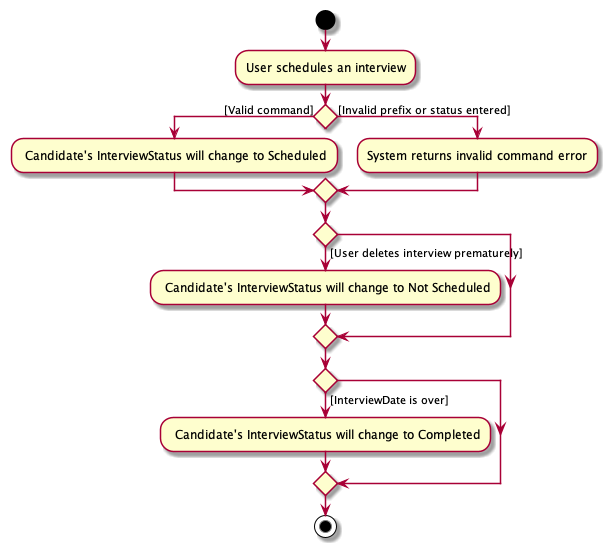

The diagram above was rendered by PlantUML. Its source (embedded in the PNG):
@startuml
 'https://plantuml.com/activity-diagram-beta

 start
 :User schedules an interview;
 if () then ([Valid command])
    : Candidate's InterviewStatus will change to Scheduled;
 else ([Invalid prefix or status entered])
   :System returns invalid command error;
 endif
 if () then ([User deletes interview prematurely])
    : Candidate's InterviewStatus will change to Not Scheduled;
 endif;
 if () then ([InterviewDate is over])
    : Candidate's InterviewStatus will change to Completed;
 endif;
 stop; 


 @enduml